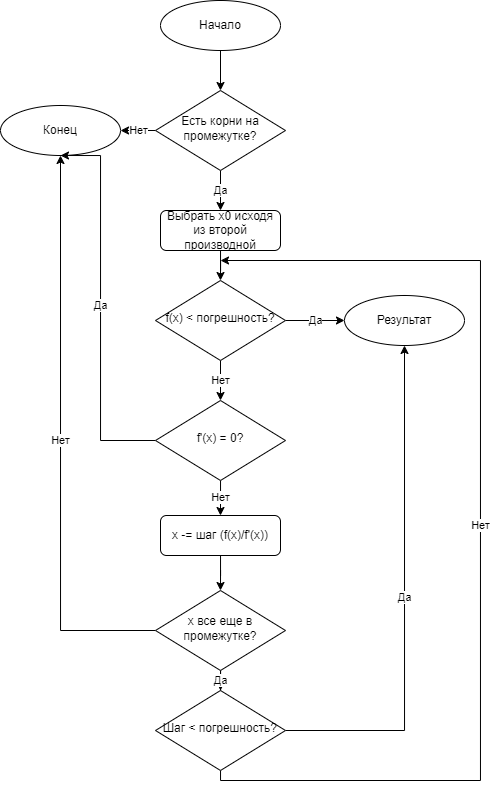

The diagram above was exported from draw.io. Its source (the exported page's mxGraphModel, read from the mxfile embedded in the PNG):
<mxGraphModel dx="989" dy="570" grid="1" gridSize="10" guides="1" tooltips="1" connect="1" arrows="1" fold="1" page="1" pageScale="1" pageWidth="827" pageHeight="1169" math="0" shadow="0">
  <root>
    <mxCell id="WIyWlLk6GJQsqaUBKTNV-0" />
    <mxCell id="WIyWlLk6GJQsqaUBKTNV-1" parent="WIyWlLk6GJQsqaUBKTNV-0" />
    <mxCell id="OEn_OylxVQoGn8vpEVn8-6" value="Да" style="edgeStyle=orthogonalEdgeStyle;rounded=0;orthogonalLoop=1;jettySize=auto;html=1;entryX=0.5;entryY=0;entryDx=0;entryDy=0;" edge="1" parent="WIyWlLk6GJQsqaUBKTNV-1" source="WIyWlLk6GJQsqaUBKTNV-6" target="OEn_OylxVQoGn8vpEVn8-1">
      <mxGeometry relative="1" as="geometry" />
    </mxCell>
    <mxCell id="OEn_OylxVQoGn8vpEVn8-30" value="Нет" style="edgeStyle=orthogonalEdgeStyle;rounded=0;orthogonalLoop=1;jettySize=auto;html=1;entryX=1;entryY=0.5;entryDx=0;entryDy=0;" edge="1" parent="WIyWlLk6GJQsqaUBKTNV-1" source="WIyWlLk6GJQsqaUBKTNV-6" target="OEn_OylxVQoGn8vpEVn8-2">
      <mxGeometry relative="1" as="geometry" />
    </mxCell>
    <mxCell id="WIyWlLk6GJQsqaUBKTNV-6" value="Есть корни на промежутке?" style="rhombus;whiteSpace=wrap;html=1;shadow=0;fontFamily=Helvetica;fontSize=12;align=center;strokeWidth=1;spacing=6;spacingTop=-4;" parent="WIyWlLk6GJQsqaUBKTNV-1" vertex="1">
      <mxGeometry x="165" y="120" width="130" height="80" as="geometry" />
    </mxCell>
    <mxCell id="OEn_OylxVQoGn8vpEVn8-3" style="edgeStyle=orthogonalEdgeStyle;rounded=0;orthogonalLoop=1;jettySize=auto;html=1;" edge="1" parent="WIyWlLk6GJQsqaUBKTNV-1" source="OEn_OylxVQoGn8vpEVn8-0" target="WIyWlLk6GJQsqaUBKTNV-6">
      <mxGeometry relative="1" as="geometry" />
    </mxCell>
    <mxCell id="OEn_OylxVQoGn8vpEVn8-0" value="Начало" style="ellipse;whiteSpace=wrap;html=1;" vertex="1" parent="WIyWlLk6GJQsqaUBKTNV-1">
      <mxGeometry x="170" y="30" width="120" height="50" as="geometry" />
    </mxCell>
    <mxCell id="OEn_OylxVQoGn8vpEVn8-8" style="edgeStyle=orthogonalEdgeStyle;rounded=0;orthogonalLoop=1;jettySize=auto;html=1;entryX=0.5;entryY=0;entryDx=0;entryDy=0;" edge="1" parent="WIyWlLk6GJQsqaUBKTNV-1" source="OEn_OylxVQoGn8vpEVn8-1" target="OEn_OylxVQoGn8vpEVn8-7">
      <mxGeometry relative="1" as="geometry" />
    </mxCell>
    <mxCell id="OEn_OylxVQoGn8vpEVn8-1" value="Выбрать x0 исходя из второй производной" style="rounded=1;whiteSpace=wrap;html=1;fontSize=12;glass=0;strokeWidth=1;shadow=0;" vertex="1" parent="WIyWlLk6GJQsqaUBKTNV-1">
      <mxGeometry x="170" y="240" width="120" height="40" as="geometry" />
    </mxCell>
    <mxCell id="OEn_OylxVQoGn8vpEVn8-2" value="Конец" style="ellipse;whiteSpace=wrap;html=1;" vertex="1" parent="WIyWlLk6GJQsqaUBKTNV-1">
      <mxGeometry x="10" y="135" width="120" height="50" as="geometry" />
    </mxCell>
    <mxCell id="OEn_OylxVQoGn8vpEVn8-11" value="Да" style="edgeStyle=orthogonalEdgeStyle;rounded=0;orthogonalLoop=1;jettySize=auto;html=1;entryX=0;entryY=0.5;entryDx=0;entryDy=0;" edge="1" parent="WIyWlLk6GJQsqaUBKTNV-1" source="OEn_OylxVQoGn8vpEVn8-7" target="OEn_OylxVQoGn8vpEVn8-10">
      <mxGeometry relative="1" as="geometry" />
    </mxCell>
    <mxCell id="OEn_OylxVQoGn8vpEVn8-28" value="Нет" style="edgeStyle=orthogonalEdgeStyle;rounded=0;orthogonalLoop=1;jettySize=auto;html=1;entryX=0.5;entryY=0;entryDx=0;entryDy=0;" edge="1" parent="WIyWlLk6GJQsqaUBKTNV-1" source="OEn_OylxVQoGn8vpEVn8-7" target="OEn_OylxVQoGn8vpEVn8-27">
      <mxGeometry relative="1" as="geometry" />
    </mxCell>
    <mxCell id="OEn_OylxVQoGn8vpEVn8-7" value="f(x) &amp;lt; погрешность?" style="rhombus;whiteSpace=wrap;html=1;shadow=0;fontFamily=Helvetica;fontSize=12;align=center;strokeWidth=1;spacing=6;spacingTop=-4;" vertex="1" parent="WIyWlLk6GJQsqaUBKTNV-1">
      <mxGeometry x="165" y="310" width="130" height="80" as="geometry" />
    </mxCell>
    <mxCell id="OEn_OylxVQoGn8vpEVn8-10" value="Результат" style="ellipse;whiteSpace=wrap;html=1;" vertex="1" parent="WIyWlLk6GJQsqaUBKTNV-1">
      <mxGeometry x="354" y="325" width="120" height="50" as="geometry" />
    </mxCell>
    <mxCell id="OEn_OylxVQoGn8vpEVn8-31" value="Да" style="edgeStyle=orthogonalEdgeStyle;rounded=0;orthogonalLoop=1;jettySize=auto;html=1;entryX=0.5;entryY=1;entryDx=0;entryDy=0;" edge="1" parent="WIyWlLk6GJQsqaUBKTNV-1" source="OEn_OylxVQoGn8vpEVn8-27" target="OEn_OylxVQoGn8vpEVn8-2">
      <mxGeometry relative="1" as="geometry">
        <Array as="points">
          <mxPoint x="110" y="470" />
          <mxPoint x="110" y="185" />
        </Array>
      </mxGeometry>
    </mxCell>
    <mxCell id="OEn_OylxVQoGn8vpEVn8-33" value="Нет" style="edgeStyle=orthogonalEdgeStyle;rounded=0;orthogonalLoop=1;jettySize=auto;html=1;entryX=0.5;entryY=0;entryDx=0;entryDy=0;" edge="1" parent="WIyWlLk6GJQsqaUBKTNV-1" source="OEn_OylxVQoGn8vpEVn8-27" target="OEn_OylxVQoGn8vpEVn8-32">
      <mxGeometry relative="1" as="geometry" />
    </mxCell>
    <mxCell id="OEn_OylxVQoGn8vpEVn8-27" value="f'(x) = 0?" style="rhombus;whiteSpace=wrap;html=1;shadow=0;fontFamily=Helvetica;fontSize=12;align=center;strokeWidth=1;spacing=6;spacingTop=-4;" vertex="1" parent="WIyWlLk6GJQsqaUBKTNV-1">
      <mxGeometry x="165" y="430" width="130" height="80" as="geometry" />
    </mxCell>
    <mxCell id="OEn_OylxVQoGn8vpEVn8-36" style="edgeStyle=orthogonalEdgeStyle;rounded=0;orthogonalLoop=1;jettySize=auto;html=1;entryX=0.5;entryY=0;entryDx=0;entryDy=0;" edge="1" parent="WIyWlLk6GJQsqaUBKTNV-1" source="OEn_OylxVQoGn8vpEVn8-32" target="OEn_OylxVQoGn8vpEVn8-34">
      <mxGeometry relative="1" as="geometry" />
    </mxCell>
    <mxCell id="OEn_OylxVQoGn8vpEVn8-32" value="x -= шаг (f(x)/f'(x))" style="rounded=1;whiteSpace=wrap;html=1;fontSize=12;glass=0;strokeWidth=1;shadow=0;" vertex="1" parent="WIyWlLk6GJQsqaUBKTNV-1">
      <mxGeometry x="170" y="545" width="120" height="40" as="geometry" />
    </mxCell>
    <mxCell id="OEn_OylxVQoGn8vpEVn8-37" value="Нет" style="edgeStyle=orthogonalEdgeStyle;rounded=0;orthogonalLoop=1;jettySize=auto;html=1;entryX=0.5;entryY=1;entryDx=0;entryDy=0;" edge="1" parent="WIyWlLk6GJQsqaUBKTNV-1" source="OEn_OylxVQoGn8vpEVn8-34" target="OEn_OylxVQoGn8vpEVn8-2">
      <mxGeometry relative="1" as="geometry" />
    </mxCell>
    <mxCell id="OEn_OylxVQoGn8vpEVn8-40" value="Да" style="edgeStyle=orthogonalEdgeStyle;rounded=0;orthogonalLoop=1;jettySize=auto;html=1;" edge="1" parent="WIyWlLk6GJQsqaUBKTNV-1" source="OEn_OylxVQoGn8vpEVn8-34" target="OEn_OylxVQoGn8vpEVn8-38">
      <mxGeometry relative="1" as="geometry" />
    </mxCell>
    <mxCell id="OEn_OylxVQoGn8vpEVn8-34" value="x все еще в промежутке?" style="rhombus;whiteSpace=wrap;html=1;shadow=0;fontFamily=Helvetica;fontSize=12;align=center;strokeWidth=1;spacing=6;spacingTop=-4;" vertex="1" parent="WIyWlLk6GJQsqaUBKTNV-1">
      <mxGeometry x="165" y="620" width="130" height="80" as="geometry" />
    </mxCell>
    <mxCell id="OEn_OylxVQoGn8vpEVn8-39" value="Да" style="edgeStyle=orthogonalEdgeStyle;rounded=0;orthogonalLoop=1;jettySize=auto;html=1;entryX=0.5;entryY=1;entryDx=0;entryDy=0;" edge="1" parent="WIyWlLk6GJQsqaUBKTNV-1" source="OEn_OylxVQoGn8vpEVn8-38" target="OEn_OylxVQoGn8vpEVn8-10">
      <mxGeometry relative="1" as="geometry" />
    </mxCell>
    <mxCell id="OEn_OylxVQoGn8vpEVn8-41" value="Нет" style="edgeStyle=orthogonalEdgeStyle;rounded=0;orthogonalLoop=1;jettySize=auto;html=1;" edge="1" parent="WIyWlLk6GJQsqaUBKTNV-1" source="OEn_OylxVQoGn8vpEVn8-38">
      <mxGeometry relative="1" as="geometry">
        <mxPoint x="230" y="290" as="targetPoint" />
        <Array as="points">
          <mxPoint x="230" y="810" />
          <mxPoint x="490" y="810" />
          <mxPoint x="490" y="290" />
        </Array>
      </mxGeometry>
    </mxCell>
    <mxCell id="OEn_OylxVQoGn8vpEVn8-38" value="Шаг &amp;lt; погрешность?" style="rhombus;whiteSpace=wrap;html=1;shadow=0;fontFamily=Helvetica;fontSize=12;align=center;strokeWidth=1;spacing=6;spacingTop=-4;" vertex="1" parent="WIyWlLk6GJQsqaUBKTNV-1">
      <mxGeometry x="165" y="720" width="130" height="80" as="geometry" />
    </mxCell>
  </root>
</mxGraphModel>